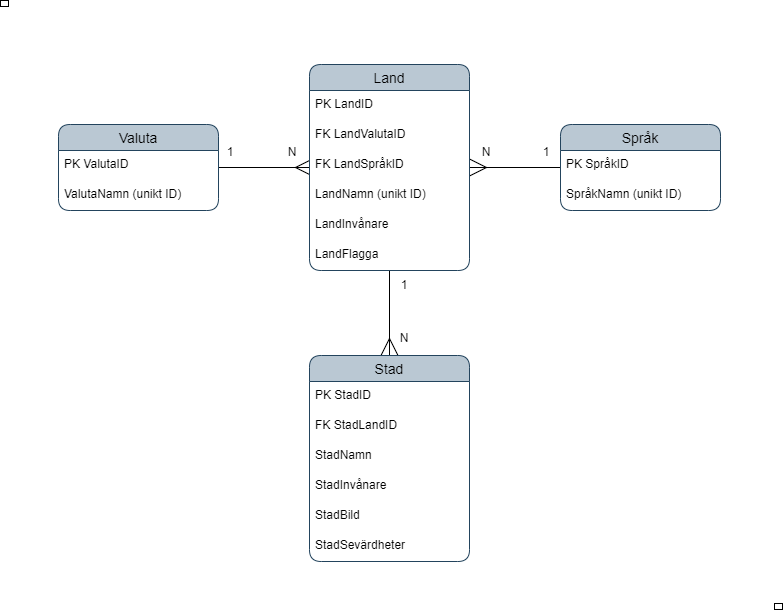

The diagram above was exported from draw.io. Its source (the exported page's mxGraphModel, read from the mxfile embedded in the PNG):
<mxGraphModel dx="1972" dy="1000" grid="0" gridSize="10" guides="1" tooltips="1" connect="1" arrows="1" fold="1" page="1" pageScale="1" pageWidth="850" pageHeight="1100" background="#ffffff" math="0" shadow="0">
  <root>
    <mxCell id="0" />
    <mxCell id="1" parent="0" />
    <mxCell id="22" style="edgeStyle=none;html=1;endArrow=none;endFill=0;startArrow=ERmany;startFill=0;endSize=15;startSize=12;" parent="1" source="2" target="14" edge="1">
      <mxGeometry relative="1" as="geometry" />
    </mxCell>
    <mxCell id="24" style="edgeStyle=none;html=1;endArrow=none;endFill=0;startArrow=ERmany;startFill=0;startSize=15;" parent="1" source="2" target="10" edge="1">
      <mxGeometry relative="1" as="geometry" />
    </mxCell>
    <mxCell id="25" style="edgeStyle=none;html=1;endArrow=ERmany;endFill=0;endSize=15;" parent="1" source="2" target="18" edge="1">
      <mxGeometry relative="1" as="geometry" />
    </mxCell>
    <mxCell id="2" value="Land" style="swimlane;fontStyle=0;childLayout=stackLayout;horizontal=1;startSize=26;horizontalStack=0;resizeParent=1;resizeParentMax=0;resizeLast=0;collapsible=1;marginBottom=0;align=center;fontSize=14;rounded=1;fillColor=#bac8d3;strokeColor=#23445d;" parent="1" vertex="1">
      <mxGeometry x="330" y="80" width="160" height="206" as="geometry" />
    </mxCell>
    <mxCell id="3" value="PK LandID" style="text;strokeColor=none;fillColor=none;spacingLeft=4;spacingRight=4;overflow=hidden;rotatable=0;points=[[0,0.5],[1,0.5]];portConstraint=eastwest;fontSize=12;rounded=1;" parent="2" vertex="1">
      <mxGeometry y="26" width="160" height="30" as="geometry" />
    </mxCell>
    <mxCell id="27" value="FK LandValutaID" style="text;strokeColor=none;fillColor=none;spacingLeft=4;spacingRight=4;overflow=hidden;rotatable=0;points=[[0,0.5],[1,0.5]];portConstraint=eastwest;fontSize=12;rounded=1;" parent="2" vertex="1">
      <mxGeometry y="56" width="160" height="30" as="geometry" />
    </mxCell>
    <mxCell id="28" value="FK LandSpråkID" style="text;strokeColor=none;fillColor=none;spacingLeft=4;spacingRight=4;overflow=hidden;rotatable=0;points=[[0,0.5],[1,0.5]];portConstraint=eastwest;fontSize=12;rounded=1;" parent="2" vertex="1">
      <mxGeometry y="86" width="160" height="30" as="geometry" />
    </mxCell>
    <mxCell id="4" value="LandNamn (unikt ID)" style="text;strokeColor=none;fillColor=none;spacingLeft=4;spacingRight=4;overflow=hidden;rotatable=0;points=[[0,0.5],[1,0.5]];portConstraint=eastwest;fontSize=12;rounded=1;" parent="2" vertex="1">
      <mxGeometry y="116" width="160" height="30" as="geometry" />
    </mxCell>
    <mxCell id="41" value="LandInvånare" style="text;strokeColor=none;fillColor=none;spacingLeft=4;spacingRight=4;overflow=hidden;rotatable=0;points=[[0,0.5],[1,0.5]];portConstraint=eastwest;fontSize=12;rounded=1;" vertex="1" parent="2">
      <mxGeometry y="146" width="160" height="30" as="geometry" />
    </mxCell>
    <mxCell id="5" value="LandFlagga" style="text;strokeColor=none;fillColor=none;spacingLeft=4;spacingRight=4;overflow=hidden;rotatable=0;points=[[0,0.5],[1,0.5]];portConstraint=eastwest;fontSize=12;rounded=1;" parent="2" vertex="1">
      <mxGeometry y="176" width="160" height="30" as="geometry" />
    </mxCell>
    <mxCell id="10" value="Språk" style="swimlane;fontStyle=0;childLayout=stackLayout;horizontal=1;startSize=26;horizontalStack=0;resizeParent=1;resizeParentMax=0;resizeLast=0;collapsible=1;marginBottom=0;align=center;fontSize=14;rounded=1;fillColor=#bac8d3;strokeColor=#23445d;" parent="1" vertex="1">
      <mxGeometry x="581" y="140" width="160" height="86" as="geometry" />
    </mxCell>
    <mxCell id="11" value="PK SpråkID" style="text;strokeColor=none;fillColor=none;spacingLeft=4;spacingRight=4;overflow=hidden;rotatable=0;points=[[0,0.5],[1,0.5]];portConstraint=eastwest;fontSize=12;rounded=1;" parent="10" vertex="1">
      <mxGeometry y="26" width="160" height="30" as="geometry" />
    </mxCell>
    <mxCell id="12" value="SpråkNamn (unikt ID)" style="text;strokeColor=none;fillColor=none;spacingLeft=4;spacingRight=4;overflow=hidden;rotatable=0;points=[[0,0.5],[1,0.5]];portConstraint=eastwest;fontSize=12;rounded=1;" parent="10" vertex="1">
      <mxGeometry y="56" width="160" height="30" as="geometry" />
    </mxCell>
    <mxCell id="14" value="Valuta" style="swimlane;fontStyle=0;childLayout=stackLayout;horizontal=1;startSize=26;horizontalStack=0;resizeParent=1;resizeParentMax=0;resizeLast=0;collapsible=1;marginBottom=0;align=center;fontSize=14;rounded=1;fillColor=#bac8d3;strokeColor=#23445d;" parent="1" vertex="1">
      <mxGeometry x="79" y="140" width="160" height="86" as="geometry" />
    </mxCell>
    <mxCell id="15" value="PK ValutaID" style="text;strokeColor=none;fillColor=none;spacingLeft=4;spacingRight=4;overflow=hidden;rotatable=0;points=[[0,0.5],[1,0.5]];portConstraint=eastwest;fontSize=12;rounded=1;" parent="14" vertex="1">
      <mxGeometry y="26" width="160" height="30" as="geometry" />
    </mxCell>
    <mxCell id="16" value="ValutaNamn (unikt ID)" style="text;strokeColor=none;fillColor=none;spacingLeft=4;spacingRight=4;overflow=hidden;rotatable=0;points=[[0,0.5],[1,0.5]];portConstraint=eastwest;fontSize=12;rounded=1;" parent="14" vertex="1">
      <mxGeometry y="56" width="160" height="30" as="geometry" />
    </mxCell>
    <mxCell id="18" value="Stad" style="swimlane;fontStyle=0;childLayout=stackLayout;horizontal=1;startSize=26;horizontalStack=0;resizeParent=1;resizeParentMax=0;resizeLast=0;collapsible=1;marginBottom=0;align=center;fontSize=14;rounded=1;fillColor=#bac8d3;strokeColor=#23445d;" parent="1" vertex="1">
      <mxGeometry x="330" y="371" width="160" height="206" as="geometry" />
    </mxCell>
    <mxCell id="19" value="PK StadID&#10;" style="text;strokeColor=none;fillColor=none;spacingLeft=4;spacingRight=4;overflow=hidden;rotatable=0;points=[[0,0.5],[1,0.5]];portConstraint=eastwest;fontSize=12;rounded=1;" parent="18" vertex="1">
      <mxGeometry y="26" width="160" height="30" as="geometry" />
    </mxCell>
    <mxCell id="29" value="FK StadLandID" style="text;strokeColor=none;fillColor=none;spacingLeft=4;spacingRight=4;overflow=hidden;rotatable=0;points=[[0,0.5],[1,0.5]];portConstraint=eastwest;fontSize=12;rounded=1;" parent="18" vertex="1">
      <mxGeometry y="56" width="160" height="30" as="geometry" />
    </mxCell>
    <mxCell id="20" value="StadNamn" style="text;strokeColor=none;fillColor=none;spacingLeft=4;spacingRight=4;overflow=hidden;rotatable=0;points=[[0,0.5],[1,0.5]];portConstraint=eastwest;fontSize=12;rounded=1;" parent="18" vertex="1">
      <mxGeometry y="86" width="160" height="30" as="geometry" />
    </mxCell>
    <mxCell id="21" value="StadInvånare" style="text;strokeColor=none;fillColor=none;spacingLeft=4;spacingRight=4;overflow=hidden;rotatable=0;points=[[0,0.5],[1,0.5]];portConstraint=eastwest;fontSize=12;rounded=1;" parent="18" vertex="1">
      <mxGeometry y="116" width="160" height="30" as="geometry" />
    </mxCell>
    <mxCell id="43" value="StadBild" style="text;strokeColor=none;fillColor=none;spacingLeft=4;spacingRight=4;overflow=hidden;rotatable=0;points=[[0,0.5],[1,0.5]];portConstraint=eastwest;fontSize=12;rounded=1;" vertex="1" parent="18">
      <mxGeometry y="146" width="160" height="30" as="geometry" />
    </mxCell>
    <mxCell id="42" value="StadSevärdheter" style="text;strokeColor=none;fillColor=none;spacingLeft=4;spacingRight=4;overflow=hidden;rotatable=0;points=[[0,0.5],[1,0.5]];portConstraint=eastwest;fontSize=12;rounded=1;" vertex="1" parent="18">
      <mxGeometry y="176" width="160" height="30" as="geometry" />
    </mxCell>
    <mxCell id="30" value="1" style="text;html=1;strokeColor=none;fillColor=none;align=center;verticalAlign=middle;whiteSpace=wrap;rounded=0;" parent="1" vertex="1">
      <mxGeometry x="221" y="153" width="60" height="30" as="geometry" />
    </mxCell>
    <mxCell id="31" value="1" style="text;html=1;strokeColor=none;fillColor=none;align=center;verticalAlign=middle;whiteSpace=wrap;rounded=0;" parent="1" vertex="1">
      <mxGeometry x="537" y="153" width="60" height="30" as="geometry" />
    </mxCell>
    <mxCell id="32" value="1" style="text;html=1;strokeColor=none;fillColor=none;align=center;verticalAlign=middle;whiteSpace=wrap;rounded=0;" parent="1" vertex="1">
      <mxGeometry x="395" y="286" width="60" height="30" as="geometry" />
    </mxCell>
    <mxCell id="33" value="N" style="text;html=1;strokeColor=none;fillColor=none;align=center;verticalAlign=middle;whiteSpace=wrap;rounded=0;" parent="1" vertex="1">
      <mxGeometry x="283" y="153" width="60" height="30" as="geometry" />
    </mxCell>
    <mxCell id="35" value="N" style="text;html=1;strokeColor=none;fillColor=none;align=center;verticalAlign=middle;whiteSpace=wrap;rounded=0;" parent="1" vertex="1">
      <mxGeometry x="477" y="153" width="60" height="30" as="geometry" />
    </mxCell>
    <mxCell id="36" value="N" style="text;html=1;strokeColor=none;fillColor=none;align=center;verticalAlign=middle;whiteSpace=wrap;rounded=0;" parent="1" vertex="1">
      <mxGeometry x="395" y="339" width="60" height="30" as="geometry" />
    </mxCell>
    <mxCell id="38" value="" style="rounded=0;whiteSpace=wrap;html=1;" parent="1" vertex="1">
      <mxGeometry x="21" y="16" width="8" height="6" as="geometry" />
    </mxCell>
    <mxCell id="39" value="" style="rounded=0;whiteSpace=wrap;html=1;" parent="1" vertex="1">
      <mxGeometry x="795" y="619" width="8" height="6" as="geometry" />
    </mxCell>
  </root>
</mxGraphModel>